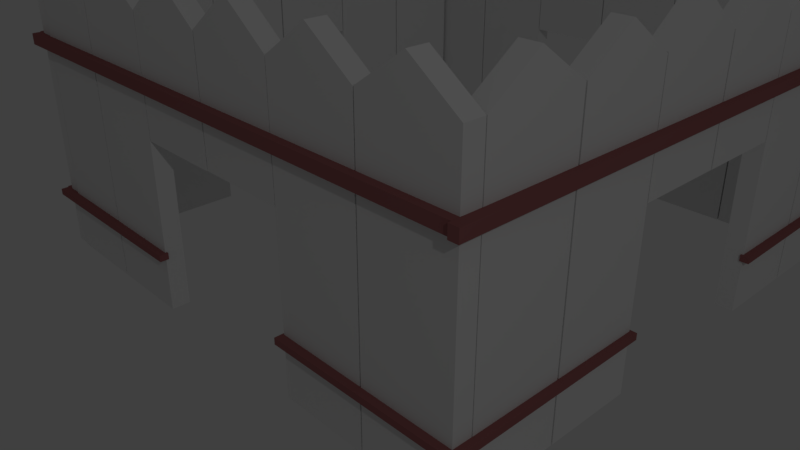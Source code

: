 # Source: blend.blend  (saved by Blender 2.79.0; exported with 4.5.12 LTS)
import bpy
from mathutils import Matrix  # noqa: F401  (used for matrix-valued properties, if any)

bpy.ops.wm.read_factory_settings(use_empty=True)
scene = bpy.context.scene
scene.name = 'Scene'

# ---- collections
col_collection_1 = bpy.data.collections.new('Collection 1'); scene.collection.children.link(col_collection_1)

# ---- materials (node trees are filled in below, after node groups)
mat_material = bpy.data.materials.new('Material')
mat_material.alpha_threshold = 0.0
mat_material.use_transparent_shadow = False
mat_material.roughness = 0.5
mat_material.line_color = (0.0, 0.0, 0.0, 1.0)
mat_material_001 = bpy.data.materials.new('Material.001')
mat_material_001.alpha_threshold = 0.0
mat_material_001.use_transparent_shadow = False
mat_material_001.diffuse_color = (0.3424, 0.1261, 0.1261, 1.0)
mat_material_001.roughness = 0.5

# ---- material node trees

# ---- world
world_world = bpy.data.worlds.new('World'); scene.world = world_world
world_world.color = (0.05088, 0.05088, 0.05088)
world_world.use_sun_shadow = False
world_world.sun_shadow_jitter_overblur = 0.0
world_world.cycles.sampling_method = 'MANUAL'

# ---- cameras
cam_camera = bpy.data.cameras.new('Camera')
cam_camera.clip_end = 100.0
cam_camera.lens = 35.0
cam_camera.sensor_width = 32.0
cam_camera.sensor_height = 18.0
cam_camera.ortho_scale = 7.314
cam_camera.dof.focus_distance = 0.0
cam_camera.dof.aperture_fstop = 128.0

# ---- lights
light_lamp = bpy.data.lights.new('Lamp', 'POINT')
light_lamp.transmission_factor = 0.0
light_lamp.cutoff_distance = 30.0
light_lamp.energy = 100.0
light_lamp.shadow_buffer_clip_start = 1.001
light_lamp.shadow_soft_size = 0.1
light_lamp.shadow_maximum_resolution = 0.006
light_lamp.use_absolute_resolution = True

# ---- meshes
me_cube_037 = bpy.data.meshes.new('Cube.037')
me_cube_037.from_pydata([(-0.9118, 1.0, -1.0), (-0.9118, 0.5693, -1.0), (-1.0, 0.5693, -1.0), (-1.0, 1.0, -1.0), (-0.9118, 0.7846, 1.272), (-1.0, 0.7846, 1.272), (-0.9118, 1.0, 1.044), (-0.9118, 0.5693, 1.044), (-1.0, 0.5693, 1.044), (-1.0, 1.0, 1.044)], [], [(0, 1, 2, 3), (6, 4, 7), (7, 4, 5, 8), (8, 5, 9), (6, 0, 3, 9), (4, 6, 9, 5), (2, 8, 9, 3), (1, 7, 8, 2), (0, 6, 7, 1)])
me_cube_037.materials.append(mat_material)
me_cube_037.use_remesh_preserve_volume = False
me_cube_037.use_remesh_preserve_attributes = False
me_cube_037.use_mirror_vertex_groups = False
me_cube_037.update()
me_cube_036 = bpy.data.meshes.new('Cube.036')
me_cube_036.from_pydata([(-0.9118, 1.0, -1.0), (-0.9118, 0.5693, -1.0), (-1.0, 0.5693, -1.0), (-1.0, 1.0, -1.0), (-0.9118, 0.7846, 1.272), (-1.0, 0.7846, 1.272), (-0.9118, 1.0, 1.044), (-0.9118, 0.5693, 1.044), (-1.0, 0.5693, 1.044), (-1.0, 1.0, 1.044)], [], [(0, 1, 2, 3), (6, 4, 7), (7, 4, 5, 8), (8, 5, 9), (6, 0, 3, 9), (4, 6, 9, 5), (2, 8, 9, 3), (1, 7, 8, 2), (0, 6, 7, 1)])
me_cube_036.materials.append(mat_material)
me_cube_036.use_remesh_preserve_volume = False
me_cube_036.use_remesh_preserve_attributes = False
me_cube_036.use_mirror_vertex_groups = False
me_cube_036.update()
me_cube_035 = bpy.data.meshes.new('Cube.035')
me_cube_035.from_pydata([(-0.9118, 1.0, -1.0), (-0.9118, 0.5693, -1.0), (-1.0, 0.5693, -1.0), (-1.0, 1.0, -1.0), (-0.9118, 0.7846, 1.272), (-1.0, 0.7846, 1.272), (-0.9118, 1.0, 1.044), (-0.9118, 0.5693, 1.044), (-1.0, 0.5693, 1.044), (-1.0, 1.0, 1.044)], [], [(0, 1, 2, 3), (6, 4, 7), (7, 4, 5, 8), (8, 5, 9), (6, 0, 3, 9), (4, 6, 9, 5), (2, 8, 9, 3), (1, 7, 8, 2), (0, 6, 7, 1)])
me_cube_035.materials.append(mat_material)
me_cube_035.use_remesh_preserve_volume = False
me_cube_035.use_remesh_preserve_attributes = False
me_cube_035.use_mirror_vertex_groups = False
me_cube_035.update()
me_cube_034 = bpy.data.meshes.new('Cube.034')
me_cube_034.from_pydata([(-0.9118, 1.0, -1.0), (-0.9118, 0.5693, -1.0), (-1.0, 0.5693, -1.0), (-1.0, 1.0, -1.0), (-0.9118, 0.7846, 1.272), (-1.0, 0.7846, 1.272), (-0.9118, 1.0, 1.044), (-0.9118, 0.5693, 1.044), (-1.0, 0.5693, 1.044), (-1.0, 1.0, 1.044)], [], [(0, 1, 2, 3), (6, 4, 7), (7, 4, 5, 8), (8, 5, 9), (6, 0, 3, 9), (4, 6, 9, 5), (2, 8, 9, 3), (1, 7, 8, 2), (0, 6, 7, 1)])
me_cube_034.materials.append(mat_material)
me_cube_034.use_remesh_preserve_volume = False
me_cube_034.use_remesh_preserve_attributes = False
me_cube_034.use_mirror_vertex_groups = False
me_cube_034.update()
me_cube_033 = bpy.data.meshes.new('Cube.033')
me_cube_033.from_pydata([(-0.9118, 1.0, 0.2858), (-0.9118, 0.5693, 0.2858), (-1.0, 0.5693, 0.2858), (-1.0, 1.0, 0.2858), (-0.9118, 0.7846, 1.272), (-1.0, 0.7846, 1.272), (-0.9118, 1.0, 1.044), (-0.9118, 0.5693, 1.044), (-1.0, 0.5693, 1.044), (-1.0, 1.0, 1.044)], [], [(0, 1, 2, 3), (6, 4, 7), (7, 4, 5, 8), (8, 5, 9), (6, 0, 3, 9), (4, 6, 9, 5), (2, 8, 9, 3), (1, 7, 8, 2), (0, 6, 7, 1)])
me_cube_033.materials.append(mat_material)
me_cube_033.use_remesh_preserve_volume = False
me_cube_033.use_remesh_preserve_attributes = False
me_cube_033.use_mirror_vertex_groups = False
me_cube_033.update()
me_cube_032 = bpy.data.meshes.new('Cube.032')
me_cube_032.from_pydata([(-0.9118, 1.0, 0.2849), (-0.9118, 0.5693, 0.2849), (-1.0, 0.5693, 0.2849), (-1.0, 1.0, 0.2849), (-0.9118, 0.7846, 1.272), (-1.0, 0.7846, 1.272), (-0.9118, 1.0, 1.044), (-0.9118, 0.5693, 1.044), (-1.0, 0.5693, 1.044), (-1.0, 1.0, 1.044)], [], [(0, 1, 2, 3), (6, 4, 7), (7, 4, 5, 8), (8, 5, 9), (6, 0, 3, 9), (4, 6, 9, 5), (2, 8, 9, 3), (1, 7, 8, 2), (0, 6, 7, 1)])
me_cube_032.materials.append(mat_material)
me_cube_032.use_remesh_preserve_volume = False
me_cube_032.use_remesh_preserve_attributes = False
me_cube_032.use_mirror_vertex_groups = False
me_cube_032.update()
me_cube_031 = bpy.data.meshes.new('Cube.031')
me_cube_031.from_pydata([(-1.711, 0.9595, -1.0), (-1.711, 0.9595, -0.9481), (-1.711, 1.002, -1.0), (-1.711, 1.002, -0.9481), (1.0, 0.9574, -1.0), (1.0, 0.9574, -0.9481), (1.0, 1.0, -1.0), (1.0, 1.0, -0.9481)], [], [(0, 1, 3, 2), (2, 3, 7, 6), (6, 7, 5, 4), (4, 5, 1, 0), (2, 6, 4, 0), (7, 3, 1, 5)])
me_cube_031.materials.append(mat_material_001)
me_cube_031.use_remesh_preserve_volume = False
me_cube_031.use_remesh_preserve_attributes = False
me_cube_031.use_mirror_vertex_groups = False
me_cube_031.update()
me_cube_030 = bpy.data.meshes.new('Cube.030')
me_cube_030.from_pydata([(0.01709, 0.9543, -1.0), (0.01709, 0.9543, -0.9481), (0.01709, 0.997, -1.0), (0.01709, 0.997, -0.9481), (1.0, 0.9574, -1.0), (1.0, 0.9574, -0.9481), (1.0, 1.0, -1.0), (1.0, 1.0, -0.9481)], [], [(0, 1, 3, 2), (2, 3, 7, 6), (6, 7, 5, 4), (4, 5, 1, 0), (2, 6, 4, 0), (7, 3, 1, 5)])
me_cube_030.materials.append(mat_material_001)
me_cube_030.use_remesh_preserve_volume = False
me_cube_030.use_remesh_preserve_attributes = False
me_cube_030.use_mirror_vertex_groups = False
me_cube_030.update()
me_cube_029 = bpy.data.meshes.new('Cube.029')
me_cube_029.from_pydata([(0.1176, 0.954, -1.0), (0.1176, 0.954, -0.9481), (0.1176, 0.9966, -1.0), (0.1176, 0.9966, -0.9481), (1.0, 0.9574, -1.0), (1.0, 0.9574, -0.9481), (1.0, 1.0, -1.0), (1.0, 1.0, -0.9481)], [], [(0, 1, 3, 2), (2, 3, 7, 6), (6, 7, 5, 4), (4, 5, 1, 0), (2, 6, 4, 0), (7, 3, 1, 5)])
me_cube_029.materials.append(mat_material_001)
me_cube_029.use_remesh_preserve_volume = False
me_cube_029.use_remesh_preserve_attributes = False
me_cube_029.use_mirror_vertex_groups = False
me_cube_029.update()
me_cube_028 = bpy.data.meshes.new('Cube.028')
me_cube_028.from_pydata([(0.1176, 0.954, -1.0), (0.1176, 0.954, -0.9481), (0.1176, 0.9966, -1.0), (0.1176, 0.9966, -0.9481), (1.0, 0.9574, -1.0), (1.0, 0.9574, -0.9481), (1.0, 1.0, -1.0), (1.0, 1.0, -0.9481)], [], [(0, 1, 3, 2), (2, 3, 7, 6), (6, 7, 5, 4), (4, 5, 1, 0), (2, 6, 4, 0), (7, 3, 1, 5)])
me_cube_028.materials.append(mat_material_001)
me_cube_028.use_remesh_preserve_volume = False
me_cube_028.use_remesh_preserve_attributes = False
me_cube_028.use_mirror_vertex_groups = False
me_cube_028.update()
me_cube_027 = bpy.data.meshes.new('Cube.027')
me_cube_027.from_pydata([(0.1176, 0.954, -1.0), (0.1176, 0.954, -0.9481), (0.1176, 0.9966, -1.0), (0.1176, 0.9966, -0.9481), (1.103, 0.9578, -1.0), (1.103, 0.9578, -0.9481), (1.103, 1.0, -1.0), (1.103, 1.0, -0.9481)], [], [(0, 1, 3, 2), (2, 3, 7, 6), (6, 7, 5, 4), (4, 5, 1, 0), (2, 6, 4, 0), (7, 3, 1, 5)])
me_cube_027.materials.append(mat_material_001)
me_cube_027.use_remesh_preserve_volume = False
me_cube_027.use_remesh_preserve_attributes = False
me_cube_027.use_mirror_vertex_groups = False
me_cube_027.update()
me_cube_026 = bpy.data.meshes.new('Cube.026')
me_cube_026.from_pydata([(-1.619, 0.9592, -1.0), (-1.619, 0.9592, -0.9481), (-1.619, 1.002, -1.0), (-1.619, 1.002, -0.9481), (1.103, 0.9578, -1.0), (1.103, 0.9578, -0.9481), (1.103, 1.0, -1.0), (1.103, 1.0, -0.9481)], [], [(0, 1, 3, 2), (2, 3, 7, 6), (6, 7, 5, 4), (4, 5, 1, 0), (2, 6, 4, 0), (7, 3, 1, 5)])
me_cube_026.materials.append(mat_material_001)
me_cube_026.use_remesh_preserve_volume = False
me_cube_026.use_remesh_preserve_attributes = False
me_cube_026.use_mirror_vertex_groups = False
me_cube_026.update()
me_cube_025 = bpy.data.meshes.new('Cube.025')
me_cube_025.from_pydata([(-0.9118, 1.0, 0.2795), (-0.9118, 0.5693, 0.2795), (-1.0, 0.5693, 0.2795), (-1.0, 1.0, 0.2795), (-0.9118, 0.7846, 1.272), (-1.0, 0.7846, 1.272), (-0.9118, 1.0, 1.044), (-0.9118, 0.5693, 1.044), (-1.0, 0.5693, 1.044), (-1.0, 1.0, 1.044)], [], [(0, 1, 2, 3), (6, 4, 7), (7, 4, 5, 8), (8, 5, 9), (6, 0, 3, 9), (4, 6, 9, 5), (2, 8, 9, 3), (1, 7, 8, 2), (0, 6, 7, 1)])
me_cube_025.materials.append(mat_material)
me_cube_025.use_remesh_preserve_volume = False
me_cube_025.use_remesh_preserve_attributes = False
me_cube_025.use_mirror_vertex_groups = False
me_cube_025.update()
me_cube_024 = bpy.data.meshes.new('Cube.024')
me_cube_024.from_pydata([(-0.9118, 1.0, 0.2802), (-0.9118, 0.5693, 0.2802), (-1.0, 0.5693, 0.2802), (-1.0, 1.0, 0.2802), (-0.9118, 0.7846, 1.272), (-1.0, 0.7846, 1.272), (-0.9118, 1.0, 1.044), (-0.9118, 0.5693, 1.044), (-1.0, 0.5693, 1.044), (-1.0, 1.0, 1.044)], [], [(0, 1, 2, 3), (6, 4, 7), (7, 4, 5, 8), (8, 5, 9), (6, 0, 3, 9), (4, 6, 9, 5), (2, 8, 9, 3), (1, 7, 8, 2), (0, 6, 7, 1)])
me_cube_024.materials.append(mat_material)
me_cube_024.use_remesh_preserve_volume = False
me_cube_024.use_remesh_preserve_attributes = False
me_cube_024.use_mirror_vertex_groups = False
me_cube_024.update()
me_cube_023 = bpy.data.meshes.new('Cube.023')
me_cube_023.from_pydata([(-0.9118, 1.0, -1.0), (-0.9118, 0.5693, -1.0), (-1.0, 0.5693, -1.0), (-1.0, 1.0, -1.0), (-0.9118, 0.7846, 1.272), (-1.0, 0.7846, 1.272), (-0.9118, 1.0, 1.044), (-0.9118, 0.5693, 1.044), (-1.0, 0.5693, 1.044), (-1.0, 1.0, 1.044)], [], [(0, 1, 2, 3), (6, 4, 7), (7, 4, 5, 8), (8, 5, 9), (6, 0, 3, 9), (4, 6, 9, 5), (2, 8, 9, 3), (1, 7, 8, 2), (0, 6, 7, 1)])
me_cube_023.materials.append(mat_material)
me_cube_023.use_remesh_preserve_volume = False
me_cube_023.use_remesh_preserve_attributes = False
me_cube_023.use_mirror_vertex_groups = False
me_cube_023.update()
me_cube_022 = bpy.data.meshes.new('Cube.022')
me_cube_022.from_pydata([(-0.9118, 1.0, -1.0), (-0.9118, 0.5693, -1.0), (-1.0, 0.5693, -1.0), (-1.0, 1.0, -1.0), (-0.9118, 0.7846, 1.272), (-1.0, 0.7846, 1.272), (-0.9118, 1.0, 1.044), (-0.9118, 0.5693, 1.044), (-1.0, 0.5693, 1.044), (-1.0, 1.0, 1.044)], [], [(0, 1, 2, 3), (6, 4, 7), (7, 4, 5, 8), (8, 5, 9), (6, 0, 3, 9), (4, 6, 9, 5), (2, 8, 9, 3), (1, 7, 8, 2), (0, 6, 7, 1)])
me_cube_022.materials.append(mat_material)
me_cube_022.use_remesh_preserve_volume = False
me_cube_022.use_remesh_preserve_attributes = False
me_cube_022.use_mirror_vertex_groups = False
me_cube_022.update()
me_cube_021 = bpy.data.meshes.new('Cube.021')
me_cube_021.from_pydata([(-0.9118, 1.0, -1.0), (-0.9118, 0.5693, -1.0), (-1.0, 0.5693, -1.0), (-1.0, 1.0, -1.0), (-0.9118, 0.7846, 1.272), (-1.0, 0.7846, 1.272), (-0.9118, 1.0, 1.044), (-0.9118, 0.5693, 1.044), (-1.0, 0.5693, 1.044), (-1.0, 1.0, 1.044)], [], [(0, 1, 2, 3), (6, 4, 7), (7, 4, 5, 8), (8, 5, 9), (6, 0, 3, 9), (4, 6, 9, 5), (2, 8, 9, 3), (1, 7, 8, 2), (0, 6, 7, 1)])
me_cube_021.materials.append(mat_material)
me_cube_021.use_remesh_preserve_volume = False
me_cube_021.use_remesh_preserve_attributes = False
me_cube_021.use_mirror_vertex_groups = False
me_cube_021.update()
me_cube_020 = bpy.data.meshes.new('Cube.020')
me_cube_020.from_pydata([(-0.9118, 1.0, -1.0), (-0.9118, 0.5693, -1.0), (-1.0, 0.5693, -1.0), (-1.0, 1.0, -1.0), (-0.9118, 0.7846, 1.272), (-1.0, 0.7846, 1.272), (-0.9118, 1.0, 1.044), (-0.9118, 0.5693, 1.044), (-1.0, 0.5693, 1.044), (-1.0, 1.0, 1.044)], [], [(0, 1, 2, 3), (6, 4, 7), (7, 4, 5, 8), (8, 5, 9), (6, 0, 3, 9), (4, 6, 9, 5), (2, 8, 9, 3), (1, 7, 8, 2), (0, 6, 7, 1)])
me_cube_020.materials.append(mat_material)
me_cube_020.use_remesh_preserve_volume = False
me_cube_020.use_remesh_preserve_attributes = False
me_cube_020.use_mirror_vertex_groups = False
me_cube_020.update()
me_cube_019 = bpy.data.meshes.new('Cube.019')
me_cube_019.from_pydata([(-0.9118, 1.0, -1.0), (-0.9118, 0.5478, -1.0), (-1.0, 0.5478, -1.0), (-1.0, 1.0, -1.0), (-0.9118, 0.7631, 1.272), (-1.0, 0.7631, 1.272), (-0.9118, 1.0, 1.044), (-0.9118, 0.5478, 1.044), (-1.0, 0.5478, 1.044), (-1.0, 1.0, 1.044)], [], [(0, 1, 2, 3), (6, 4, 7), (7, 4, 5, 8), (8, 5, 9), (6, 0, 3, 9), (4, 6, 9, 5), (2, 8, 9, 3), (1, 7, 8, 2), (0, 6, 7, 1)])
me_cube_019.materials.append(mat_material)
me_cube_019.use_remesh_preserve_volume = False
me_cube_019.use_remesh_preserve_attributes = False
me_cube_019.use_mirror_vertex_groups = False
me_cube_019.update()
me_cube_018 = bpy.data.meshes.new('Cube.018')
me_cube_018.from_pydata([(-0.9118, 1.0, -1.0), (-0.9118, 0.5693, -1.0), (-1.0, 0.5693, -1.0), (-1.0, 1.0, -1.0), (-0.9118, 0.7846, 1.272), (-1.0, 0.7846, 1.272), (-0.9118, 1.0, 1.044), (-0.9118, 0.5693, 1.044), (-1.0, 0.5693, 1.044), (-1.0, 1.0, 1.044)], [], [(0, 1, 2, 3), (6, 4, 7), (7, 4, 5, 8), (8, 5, 9), (6, 0, 3, 9), (4, 6, 9, 5), (2, 8, 9, 3), (1, 7, 8, 2), (0, 6, 7, 1)])
me_cube_018.materials.append(mat_material)
me_cube_018.use_remesh_preserve_volume = False
me_cube_018.use_remesh_preserve_attributes = False
me_cube_018.use_mirror_vertex_groups = False
me_cube_018.update()
me_cube_017 = bpy.data.meshes.new('Cube.017')
me_cube_017.from_pydata([(-0.9118, 1.0, -1.0), (-0.9118, 0.5693, -1.0), (-1.0, 0.5693, -1.0), (-1.0, 1.0, -1.0), (-0.9118, 0.7846, 1.272), (-1.0, 0.7846, 1.272), (-0.9118, 1.0, 1.044), (-0.9118, 0.5693, 1.044), (-1.0, 0.5693, 1.044), (-1.0, 1.0, 1.044)], [], [(0, 1, 2, 3), (6, 4, 7), (7, 4, 5, 8), (8, 5, 9), (6, 0, 3, 9), (4, 6, 9, 5), (2, 8, 9, 3), (1, 7, 8, 2), (0, 6, 7, 1)])
me_cube_017.materials.append(mat_material)
me_cube_017.use_remesh_preserve_volume = False
me_cube_017.use_remesh_preserve_attributes = False
me_cube_017.use_mirror_vertex_groups = False
me_cube_017.update()
me_cube_016 = bpy.data.meshes.new('Cube.016')
me_cube_016.from_pydata([(-0.9118, 1.0, -1.001), (-0.9118, 0.5693, -1.001), (-1.0, 0.5693, -1.001), (-1.0, 1.0, -1.001), (-0.9118, 0.7846, 1.272), (-1.0, 0.7846, 1.272), (-0.9118, 1.0, 1.044), (-0.9118, 0.5693, 1.044), (-1.0, 0.5693, 1.044), (-1.0, 1.0, 1.044)], [], [(0, 1, 2, 3), (6, 4, 7), (7, 4, 5, 8), (8, 5, 9), (6, 0, 3, 9), (4, 6, 9, 5), (2, 8, 9, 3), (1, 7, 8, 2), (0, 6, 7, 1)])
me_cube_016.materials.append(mat_material)
me_cube_016.use_remesh_preserve_volume = False
me_cube_016.use_remesh_preserve_attributes = False
me_cube_016.use_mirror_vertex_groups = False
me_cube_016.update()
me_cube_015 = bpy.data.meshes.new('Cube.015')
me_cube_015.from_pydata([(-0.9118, 1.0, 0.02284), (-0.9118, 0.5693, 0.02284), (-1.0, 0.5693, 0.02284), (-1.0, 1.0, 0.02284), (-0.9118, 0.7846, 0.9973), (-1.0, 0.7846, 0.9973), (-0.9118, 1.0, 0.7697), (-0.9118, 0.5693, 0.7697), (-1.0, 0.5693, 0.7697), (-1.0, 1.0, 0.7697)], [], [(0, 1, 2, 3), (6, 4, 7), (7, 4, 5, 8), (8, 5, 9), (6, 0, 3, 9), (4, 6, 9, 5), (2, 8, 9, 3), (1, 7, 8, 2), (0, 6, 7, 1)])
me_cube_015.materials.append(mat_material)
me_cube_015.use_remesh_preserve_volume = False
me_cube_015.use_remesh_preserve_attributes = False
me_cube_015.use_mirror_vertex_groups = False
me_cube_015.update()
me_cube_014 = bpy.data.meshes.new('Cube.014')
me_cube_014.from_pydata([(-0.9118, 1.0, 0.2971), (-0.9118, 0.5693, 0.2971), (-1.0, 0.5693, 0.2971), (-1.0, 1.0, 0.2971), (-0.9118, 0.7846, 1.272), (-1.0, 0.7846, 1.272), (-0.9118, 1.0, 1.044), (-0.9118, 0.5693, 1.044), (-1.0, 0.5693, 1.044), (-1.0, 1.0, 1.044)], [], [(0, 1, 2, 3), (6, 4, 7), (7, 4, 5, 8), (8, 5, 9), (6, 0, 3, 9), (4, 6, 9, 5), (2, 8, 9, 3), (1, 7, 8, 2), (0, 6, 7, 1)])
me_cube_014.materials.append(mat_material)
me_cube_014.use_remesh_preserve_volume = False
me_cube_014.use_remesh_preserve_attributes = False
me_cube_014.use_mirror_vertex_groups = False
me_cube_014.update()
me_cube_013 = bpy.data.meshes.new('Cube.013')
me_cube_013.from_pydata([(-1.65, 0.9593, -1.0), (-1.65, 0.9593, -0.9481), (-1.65, 1.002, -1.0), (-1.65, 1.002, -0.9481), (1.137, 0.9569, -1.0), (1.137, 0.9569, -0.9481), (1.137, 0.9995, -1.0), (1.137, 0.9995, -0.9481)], [], [(0, 1, 3, 2), (2, 3, 7, 6), (6, 7, 5, 4), (4, 5, 1, 0), (2, 6, 4, 0), (7, 3, 1, 5)])
me_cube_013.materials.append(mat_material_001)
me_cube_013.use_remesh_preserve_volume = False
me_cube_013.use_remesh_preserve_attributes = False
me_cube_013.use_mirror_vertex_groups = False
me_cube_013.update()
me_cube_012 = bpy.data.meshes.new('Cube.012')
me_cube_012.from_pydata([(0.1176, 0.954, -1.0), (0.1176, 0.954, -0.9481), (0.1176, 0.9966, -1.0), (0.1176, 0.9966, -0.9481), (1.098, 0.957, -1.0), (1.098, 0.957, -0.9481), (1.098, 0.9997, -1.0), (1.098, 0.9997, -0.9481)], [], [(0, 1, 3, 2), (2, 3, 7, 6), (6, 7, 5, 4), (4, 5, 1, 0), (2, 6, 4, 0), (7, 3, 1, 5)])
me_cube_012.materials.append(mat_material_001)
me_cube_012.use_remesh_preserve_volume = False
me_cube_012.use_remesh_preserve_attributes = False
me_cube_012.use_mirror_vertex_groups = False
me_cube_012.update()
me_cube_011 = bpy.data.meshes.new('Cube.011')
me_cube_011.from_pydata([(0.1025, 0.954, -1.0), (0.1025, 0.954, -0.9481), (0.1025, 0.9967, -1.0), (0.1025, 0.9967, -0.9481), (1.0, 0.9574, -1.0), (1.0, 0.9574, -0.9481), (1.0, 1.0, -1.0), (1.0, 1.0, -0.9481)], [], [(0, 1, 3, 2), (2, 3, 7, 6), (6, 7, 5, 4), (4, 5, 1, 0), (2, 6, 4, 0), (7, 3, 1, 5)])
me_cube_011.materials.append(mat_material_001)
me_cube_011.use_remesh_preserve_volume = False
me_cube_011.use_remesh_preserve_attributes = False
me_cube_011.use_mirror_vertex_groups = False
me_cube_011.update()
me_cube_010 = bpy.data.meshes.new('Cube.010')
me_cube_010.from_pydata([(0.1176, 0.954, -1.0), (0.1176, 0.954, -0.9481), (0.1176, 0.9966, -1.0), (0.1176, 0.9966, -0.9481), (1.0, 0.9574, -1.0), (1.0, 0.9574, -0.9481), (1.0, 1.0, -1.0), (1.0, 1.0, -0.9481)], [], [(0, 1, 3, 2), (2, 3, 7, 6), (6, 7, 5, 4), (4, 5, 1, 0), (2, 6, 4, 0), (7, 3, 1, 5)])
me_cube_010.materials.append(mat_material_001)
me_cube_010.use_remesh_preserve_volume = False
me_cube_010.use_remesh_preserve_attributes = False
me_cube_010.use_mirror_vertex_groups = False
me_cube_010.update()
me_cube_009 = bpy.data.meshes.new('Cube.009')
me_cube_009.from_pydata([(0.1176, 0.954, -1.0), (0.1176, 0.954, -0.9481), (0.1176, 0.9966, -1.0), (0.1176, 0.9966, -0.9481), (1.123, 0.957, -1.0), (1.123, 0.957, -0.9481), (1.123, 0.9996, -1.0), (1.123, 0.9996, -0.9481)], [], [(0, 1, 3, 2), (2, 3, 7, 6), (6, 7, 5, 4), (4, 5, 1, 0), (2, 6, 4, 0), (7, 3, 1, 5)])
me_cube_009.materials.append(mat_material_001)
me_cube_009.use_remesh_preserve_volume = False
me_cube_009.use_remesh_preserve_attributes = False
me_cube_009.use_mirror_vertex_groups = False
me_cube_009.update()
me_cube_007 = bpy.data.meshes.new('Cube.007')
me_cube_007.from_pydata([(-1.619, 0.9592, -1.0), (-1.619, 0.9592, -0.9481), (-1.619, 1.002, -1.0), (-1.619, 1.002, -0.9481), (1.12, 0.957, -1.0), (1.12, 0.957, -0.9481), (1.12, 0.9996, -1.0), (1.12, 0.9996, -0.9481)], [], [(0, 1, 3, 2), (2, 3, 7, 6), (6, 7, 5, 4), (4, 5, 1, 0), (2, 6, 4, 0), (7, 3, 1, 5)])
me_cube_007.materials.append(mat_material_001)
me_cube_007.use_remesh_preserve_volume = False
me_cube_007.use_remesh_preserve_attributes = False
me_cube_007.use_mirror_vertex_groups = False
me_cube_007.update()
me_cube_006 = bpy.data.meshes.new('Cube.006')
me_cube_006.from_pydata([(-0.9118, 1.0, 0.02392), (-0.9118, 0.5693, 0.02392), (-1.0, 0.5693, 0.02392), (-1.0, 1.0, 0.02392), (-0.9118, 0.7846, 1.017), (-1.0, 0.7846, 1.017), (-0.9118, 1.0, 0.7895), (-0.9118, 0.5693, 0.7895), (-1.0, 0.5693, 0.7895), (-1.0, 1.0, 0.7895)], [], [(0, 1, 2, 3), (6, 4, 7), (7, 4, 5, 8), (8, 5, 9), (6, 0, 3, 9), (4, 6, 9, 5), (2, 8, 9, 3), (1, 7, 8, 2), (0, 6, 7, 1)])
me_cube_006.materials.append(mat_material)
me_cube_006.use_remesh_preserve_volume = False
me_cube_006.use_remesh_preserve_attributes = False
me_cube_006.use_mirror_vertex_groups = False
me_cube_006.update()
me_cube_005 = bpy.data.meshes.new('Cube.005')
me_cube_005.from_pydata([(-0.9118, 1.0, 0.2819), (-0.9118, 0.5693, 0.2819), (-1.0, 0.5693, 0.2819), (-1.0, 1.0, 0.2819), (-0.9118, 0.7846, 1.272), (-1.0, 0.7846, 1.272), (-0.9118, 1.0, 1.044), (-0.9118, 0.5693, 1.044), (-1.0, 0.5693, 1.044), (-1.0, 1.0, 1.044)], [], [(0, 1, 2, 3), (6, 4, 7), (7, 4, 5, 8), (8, 5, 9), (6, 0, 3, 9), (4, 6, 9, 5), (2, 8, 9, 3), (1, 7, 8, 2), (0, 6, 7, 1)])
me_cube_005.materials.append(mat_material)
me_cube_005.use_remesh_preserve_volume = False
me_cube_005.use_remesh_preserve_attributes = False
me_cube_005.use_mirror_vertex_groups = False
me_cube_005.update()
me_cube_003 = bpy.data.meshes.new('Cube.003')
me_cube_003.from_pydata([(-0.9118, 1.0, -1.0), (-0.9118, 0.5693, -1.0), (-1.0, 0.5693, -1.0), (-1.0, 1.0, -1.0), (-0.9118, 0.7846, 1.272), (-1.0, 0.7846, 1.272), (-0.9118, 1.0, 1.044), (-0.9118, 0.5693, 1.044), (-1.0, 0.5693, 1.044), (-1.0, 1.0, 1.044)], [], [(0, 1, 2, 3), (6, 4, 7), (7, 4, 5, 8), (8, 5, 9), (6, 0, 3, 9), (4, 6, 9, 5), (2, 8, 9, 3), (1, 7, 8, 2), (0, 6, 7, 1)])
me_cube_003.materials.append(mat_material)
me_cube_003.use_remesh_preserve_volume = False
me_cube_003.use_remesh_preserve_attributes = False
me_cube_003.use_mirror_vertex_groups = False
me_cube_003.update()
me_cube_002 = bpy.data.meshes.new('Cube.002')
me_cube_002.from_pydata([(-0.9118, 1.0, -1.0), (-0.9118, 0.5693, -1.0), (-1.0, 0.5693, -1.0), (-1.0, 1.0, -1.0), (-0.9118, 0.7846, 1.272), (-1.0, 0.7846, 1.272), (-0.9118, 1.0, 1.044), (-0.9118, 0.5693, 1.044), (-1.0, 0.5693, 1.044), (-1.0, 1.0, 1.044)], [], [(0, 1, 2, 3), (6, 4, 7), (7, 4, 5, 8), (8, 5, 9), (6, 0, 3, 9), (4, 6, 9, 5), (2, 8, 9, 3), (1, 7, 8, 2), (0, 6, 7, 1)])
me_cube_002.materials.append(mat_material)
me_cube_002.use_remesh_preserve_volume = False
me_cube_002.use_remesh_preserve_attributes = False
me_cube_002.use_mirror_vertex_groups = False
me_cube_002.update()
me_cube_001 = bpy.data.meshes.new('Cube.001')
me_cube_001.from_pydata([(-0.9118, 1.0, -1.0), (-0.9118, 0.5693, -1.0), (-1.0, 0.5693, -1.0), (-1.0, 1.0, -1.0), (-0.9118, 0.7846, 1.272), (-1.0, 0.7846, 1.272), (-0.9118, 1.0, 1.044), (-0.9118, 0.5693, 1.044), (-1.0, 0.5693, 1.044), (-1.0, 1.0, 1.044)], [], [(0, 1, 2, 3), (6, 4, 7), (7, 4, 5, 8), (8, 5, 9), (6, 0, 3, 9), (4, 6, 9, 5), (2, 8, 9, 3), (1, 7, 8, 2), (0, 6, 7, 1)])
me_cube_001.materials.append(mat_material)
me_cube_001.use_remesh_preserve_volume = False
me_cube_001.use_remesh_preserve_attributes = False
me_cube_001.use_mirror_vertex_groups = False
me_cube_001.update()
me_cube = bpy.data.meshes.new('Cube')
me_cube.from_pydata([(-0.9118, 1.0, -1.0), (-0.9118, 0.5693, -1.0), (-1.0, 0.5693, -1.0), (-1.0, 1.0, -1.0), (-0.9118, 0.7846, 1.272), (-1.0, 0.7846, 1.272), (-0.9118, 1.0, 1.044), (-0.9118, 0.5693, 1.044), (-1.0, 0.5693, 1.044), (-1.0, 1.0, 1.044)], [], [(0, 1, 2, 3), (6, 4, 7), (7, 4, 5, 8), (8, 5, 9), (6, 0, 3, 9), (4, 6, 9, 5), (2, 8, 9, 3), (1, 7, 8, 2), (0, 6, 7, 1)])
me_cube.materials.append(mat_material)
me_cube.use_remesh_preserve_volume = False
me_cube.use_remesh_preserve_attributes = False
me_cube.use_mirror_vertex_groups = False
me_cube.update()

# ---- objects
ob_cube_035 = bpy.data.objects.new('Cube.035', me_cube_037)
ob_cube_034 = bpy.data.objects.new('Cube.034', me_cube_036)
ob_cube_033 = bpy.data.objects.new('Cube.033', me_cube_035)
ob_cube_032 = bpy.data.objects.new('Cube.032', me_cube_034)
ob_cube_031 = bpy.data.objects.new('Cube.031', me_cube_033)
ob_cube_030 = bpy.data.objects.new('Cube.030', me_cube_032)
ob_cube_029 = bpy.data.objects.new('Cube.029', me_cube_031)
ob_cube_028 = bpy.data.objects.new('Cube.028', me_cube_030)
ob_cube_004 = bpy.data.objects.new('Cube.004', me_cube_029)
ob_cube_027 = bpy.data.objects.new('Cube.027', me_cube_028)
ob_cube_026 = bpy.data.objects.new('Cube.026', me_cube_027)
ob_cube_025 = bpy.data.objects.new('Cube.025', me_cube_026)
ob_cube_024 = bpy.data.objects.new('Cube.024', me_cube_025)
ob_cube_023 = bpy.data.objects.new('Cube.023', me_cube_024)
ob_cube_022 = bpy.data.objects.new('Cube.022', me_cube_023)
ob_cube_021 = bpy.data.objects.new('Cube.021', me_cube_022)
ob_cube_020 = bpy.data.objects.new('Cube.020', me_cube_021)
ob_cube_019 = bpy.data.objects.new('Cube.019', me_cube_020)
ob_cube_018 = bpy.data.objects.new('Cube.018', me_cube_019)
ob_cube_017 = bpy.data.objects.new('Cube.017', me_cube_018)
ob_cube_016 = bpy.data.objects.new('Cube.016', me_cube_017)
ob_cube_015 = bpy.data.objects.new('Cube.015', me_cube_016)
ob_cube_014 = bpy.data.objects.new('Cube.014', me_cube_015)
ob_cube_013 = bpy.data.objects.new('Cube.013', me_cube_014)
ob_cube_012 = bpy.data.objects.new('Cube.012', me_cube_013)
ob_cube_011 = bpy.data.objects.new('Cube.011', me_cube_012)
ob_cube_010 = bpy.data.objects.new('Cube.010', me_cube_011)
ob_cube_009 = bpy.data.objects.new('Cube.009', me_cube_010)
ob_cube_008 = bpy.data.objects.new('Cube.008', me_cube_009)
ob_cube_007 = bpy.data.objects.new('Cube.007', me_cube_007)
ob_cube_006 = bpy.data.objects.new('Cube.006', me_cube_006)
ob_cube_005 = bpy.data.objects.new('Cube.005', me_cube_005)
ob_cube_003 = bpy.data.objects.new('Cube.003', me_cube_003)
ob_cube_002 = bpy.data.objects.new('Cube.002', me_cube_002)
ob_cube_001 = bpy.data.objects.new('Cube.001', me_cube_001)
ob_cube = bpy.data.objects.new('Cube', me_cube)
ob_lamp = bpy.data.objects.new('Lamp', light_lamp)
ob_camera = bpy.data.objects.new('Camera', cam_camera)

# ---- transforms, parenting, visibility, modifiers, constraints
ob_cube_035.location = (-1.467, 1.234, 0.0001715)
ob_cube_035.rotation_euler = (0.0, 0.0, -1.571)
ob_cube_035.scale = (1.0, 1.0, 0.6602)
ob_cube_035.lock_rotations_4d = False
ob_cube_035.empty_display_type = 'ARROWS'
ob_cube_035.lineart.crease_threshold = 0.0
ob_cube_034.location = (-1.029, 1.234, 0.0001715)
ob_cube_034.rotation_euler = (0.0, 0.0, -1.571)
ob_cube_034.scale = (1.0, 1.0, 0.6602)
ob_cube_034.lock_rotations_4d = False
ob_cube_034.empty_display_type = 'ARROWS'
ob_cube_034.lineart.crease_threshold = 0.0
ob_cube_033.location = (0.717, 1.235, 0.0001715)
ob_cube_033.rotation_euler = (0.0, 0.0, -1.571)
ob_cube_033.scale = (1.0, 1.0, 0.6602)
ob_cube_033.lock_rotations_4d = False
ob_cube_033.empty_display_type = 'ARROWS'
ob_cube_033.lineart.crease_threshold = 0.0
ob_cube_032.location = (0.2792, 1.234, 0.0001715)
ob_cube_032.rotation_euler = (0.0, 0.0, -1.571)
ob_cube_032.scale = (1.0, 1.0, 0.6602)
ob_cube_032.lock_rotations_4d = False
ob_cube_032.empty_display_type = 'ARROWS'
ob_cube_032.lineart.crease_threshold = 0.0
ob_cube_031.location = (-0.1564, 1.234, -0.05467)
ob_cube_031.rotation_euler = (0.0, 0.0, -1.571)
ob_cube_031.scale = (1.0, 1.0, 0.7097)
ob_cube_031.lock_rotations_4d = False
ob_cube_031.empty_display_type = 'ARROWS'
ob_cube_031.lineart.crease_threshold = 0.0
ob_cube_030.location = (-0.5942, 1.234, -0.05107)
ob_cube_030.rotation_euler = (0.0, 0.0, -1.571)
ob_cube_030.scale = (1.0, 1.0, 0.7091)
ob_cube_030.lock_rotations_4d = False
ob_cube_030.empty_display_type = 'ARROWS'
ob_cube_030.lineart.crease_threshold = 0.0
ob_cube_029.location = (0.8232, 1.274, 1.373)
ob_cube_029.rotation_euler = (0.0, -6.283, 0.003247)
ob_cube_029.lineart.crease_threshold = 0.0
ob_cube_028.location = (0.8324, 1.274, 0.1825)
ob_cube_028.rotation_euler = (0.0, -6.283, 0.003247)
ob_cube_028.scale = (1.0, 1.0, 0.5846)
ob_cube_028.lineart.crease_threshold = 0.0
ob_cube_004.location = (-1.017, 1.274, 0.1825)
ob_cube_004.rotation_euler = (0.0, -6.283, 0.003247)
ob_cube_004.scale = (1.0, 1.0, 0.5846)
ob_cube_004.lineart.crease_threshold = 0.0
ob_cube_027.location = (1.927, 0.4544, 0.1824)
ob_cube_027.rotation_euler = (0.0, -6.283, 3.137)
ob_cube_027.scale = (1.0, 1.0, 0.5846)
ob_cube_027.lineart.crease_threshold = 0.0
ob_cube_026.location = (0.1867, 0.4668, 0.1824)
ob_cube_026.rotation_euler = (0.0, -6.283, 3.137)
ob_cube_026.scale = (1.0, 1.0, 0.5846)
ob_cube_026.lineart.crease_threshold = 0.0
ob_cube_025.location = (0.1867, 0.4668, 1.373)
ob_cube_025.rotation_euler = (0.0, -6.283, 3.137)
ob_cube_025.lineart.crease_threshold = 0.0
ob_cube_024.location = (1.504, 0.4943, -0.04355)
ob_cube_024.rotation_euler = (0.0, 0.0, 1.564)
ob_cube_024.scale = (1.0, 1.0, 0.7052)
ob_cube_024.lock_rotations_4d = False
ob_cube_024.empty_display_type = 'ARROWS'
ob_cube_024.lineart.crease_threshold = 0.0
ob_cube_023.location = (1.066, 0.4974, -0.04729)
ob_cube_023.rotation_euler = (0.0, 0.0, 1.564)
ob_cube_023.scale = (1.0, 1.0, 0.7057)
ob_cube_023.lock_rotations_4d = False
ob_cube_023.empty_display_type = 'ARROWS'
ob_cube_023.lineart.crease_threshold = 0.0
ob_cube_022.location = (0.6308, 0.5005, 0.0)
ob_cube_022.rotation_euler = (0.0, 0.0, 1.564)
ob_cube_022.scale = (1.0, 1.0, 0.6602)
ob_cube_022.lock_rotations_4d = False
ob_cube_022.empty_display_type = 'ARROWS'
ob_cube_022.lineart.crease_threshold = 0.0
ob_cube_021.location = (0.193, 0.5037, 0.0)
ob_cube_021.rotation_euler = (0.0, 0.0, 1.564)
ob_cube_021.scale = (1.0, 1.0, 0.6602)
ob_cube_021.lock_rotations_4d = False
ob_cube_021.empty_display_type = 'ARROWS'
ob_cube_021.lineart.crease_threshold = 0.0
ob_cube_020.location = (1.939, 0.4912, 0.0)
ob_cube_020.rotation_euler = (0.0, 0.0, 1.564)
ob_cube_020.scale = (1.0, 1.0, 0.6602)
ob_cube_020.lock_rotations_4d = False
ob_cube_020.empty_display_type = 'ARROWS'
ob_cube_020.lineart.crease_threshold = 0.0
ob_cube_019.location = (2.377, 0.4881, 0.0)
ob_cube_019.rotation_euler = (0.0, 0.0, 1.564)
ob_cube_019.scale = (1.0, 1.0, 0.6602)
ob_cube_019.lock_rotations_4d = False
ob_cube_019.empty_display_type = 'ARROWS'
ob_cube_019.lineart.crease_threshold = 0.0
ob_cube_018.location = (0.8008, 2.767, 0.0)
ob_cube_018.rotation_euler = (0.0, 0.0, -3.141)
ob_cube_018.scale = (1.0, 1.0, 0.6602)
ob_cube_018.lock_rotations_4d = False
ob_cube_018.empty_display_type = 'ARROWS'
ob_cube_018.lineart.crease_threshold = 0.0
ob_cube_017.location = (0.801, 2.329, 0.0)
ob_cube_017.rotation_euler = (0.0, 0.0, -3.141)
ob_cube_017.scale = (1.0, 1.0, 0.6602)
ob_cube_017.lock_rotations_4d = False
ob_cube_017.empty_display_type = 'ARROWS'
ob_cube_017.lineart.crease_threshold = 0.0
ob_cube_016.location = (0.8015, 0.5828, 0.0)
ob_cube_016.rotation_euler = (0.0, 0.0, -3.141)
ob_cube_016.scale = (1.0, 1.0, 0.6602)
ob_cube_016.lock_rotations_4d = False
ob_cube_016.empty_display_type = 'ARROWS'
ob_cube_016.lineart.crease_threshold = 0.0
ob_cube_015.location = (0.8014, 1.021, 0.0)
ob_cube_015.rotation_euler = (0.0, 0.0, -3.141)
ob_cube_015.scale = (1.0, 1.0, 0.66)
ob_cube_015.lock_rotations_4d = False
ob_cube_015.empty_display_type = 'ARROWS'
ob_cube_015.lineart.crease_threshold = 0.0
ob_cube_014.location = (0.8012, 1.456, 0.1402)
ob_cube_014.rotation_euler = (0.0, 0.0, -3.141)
ob_cube_014.scale = (1.0, 1.0, 0.7183)
ob_cube_014.lock_rotations_4d = False
ob_cube_014.empty_display_type = 'ARROWS'
ob_cube_014.lineart.crease_threshold = 0.0
ob_cube_013.location = (0.8011, 1.894, -0.05718)
ob_cube_013.rotation_euler = (0.0, 0.0, -3.141)
ob_cube_013.scale = (1.0, 1.0, 0.7179)
ob_cube_013.lock_rotations_4d = False
ob_cube_013.empty_display_type = 'ARROWS'
ob_cube_013.lineart.crease_threshold = 0.0
ob_cube_012.location = (0.8399, 0.5769, 1.373)
ob_cube_012.rotation_euler = (0.0, -6.283, -1.567)
ob_cube_012.lineart.crease_threshold = 0.0
ob_cube_011.location = (0.8315, 0.5769, 0.1824)
ob_cube_011.rotation_euler = (0.0, -6.283, -1.567)
ob_cube_011.scale = (1.0, 1.0, 0.5846)
ob_cube_011.lineart.crease_threshold = 0.0
ob_cube_010.location = (0.8309, 2.317, 0.1824)
ob_cube_010.rotation_euler = (0.0, -6.283, -1.567)
ob_cube_010.scale = (1.0, 1.0, 0.5846)
ob_cube_010.lineart.crease_threshold = 0.0
ob_cube_009.location = (0.06625, -0.6032, 0.1825)
ob_cube_009.rotation_euler = (0.0, -6.283, 1.574)
ob_cube_009.scale = (1.0, 1.0, 0.5846)
ob_cube_009.lineart.crease_threshold = 0.0
ob_cube_008.location = (0.06625, 1.137, 0.1825)
ob_cube_008.rotation_euler = (0.0, -6.283, 1.574)
ob_cube_008.scale = (1.0, 1.0, 0.5846)
ob_cube_008.lineart.crease_threshold = 0.0
ob_cube_007.location = (0.06625, 1.137, 1.373)
ob_cube_007.rotation_euler = (0.0, -6.283, 1.574)
ob_cube_007.lineart.crease_threshold = 0.0
ob_cube_006.location = (0.1062, -0.1799, 0.1289)
ob_cube_006.scale = (1.0, 1.0, 0.7048)
ob_cube_006.lock_rotations_4d = False
ob_cube_006.empty_display_type = 'ARROWS'
ob_cube_006.lineart.crease_threshold = 0.0
ob_cube_005.location = (0.1062, 0.2579, -0.047)
ob_cube_005.scale = (1.0, 1.0, 0.7069)
ob_cube_005.lock_rotations_4d = False
ob_cube_005.empty_display_type = 'ARROWS'
ob_cube_005.lineart.crease_threshold = 0.0
ob_cube_003.location = (0.1062, 0.6935, 0.0001715)
ob_cube_003.scale = (1.0, 1.0, 0.6602)
ob_cube_003.lock_rotations_4d = False
ob_cube_003.empty_display_type = 'ARROWS'
ob_cube_003.lineart.crease_threshold = 0.0
ob_cube_002.location = (0.1062, 1.131, 0.0001715)
ob_cube_002.scale = (1.0, 1.0, 0.6602)
ob_cube_002.lock_rotations_4d = False
ob_cube_002.empty_display_type = 'ARROWS'
ob_cube_002.lineart.crease_threshold = 0.0
ob_cube_001.location = (0.1062, -0.615, 0.0001715)
ob_cube_001.scale = (1.0, 1.0, 0.6602)
ob_cube_001.lock_rotations_4d = False
ob_cube_001.empty_display_type = 'ARROWS'
ob_cube_001.lineart.crease_threshold = 0.0
ob_cube.location = (0.1062, -1.053, 0.0001715)
ob_cube.scale = (1.0, 1.0, 0.6602)
ob_cube.lock_rotations_4d = False
ob_cube.empty_display_type = 'ARROWS'
ob_cube.lineart.crease_threshold = 0.0
ob_lamp.location = (7.174, -3.153, 4.75)
ob_lamp.rotation_euler = (0.6503, 0.05522, -1.275)
ob_lamp.lock_rotations_4d = False
ob_lamp.empty_display_type = 'ARROWS'
ob_lamp.color = (0.0, 0.0, 0.0, 0.0)
ob_lamp.lineart.crease_threshold = 0.0
ob_camera.location = (3.219, -2.065, 1.446)
ob_camera.rotation_euler = (1.109, 0.0, 0.8149)
ob_camera.lock_rotations_4d = False
ob_camera.empty_display_type = 'ARROWS'
ob_camera.color = (0.0, 0.0, 0.0, 0.0)
ob_camera.display_type = 'WIRE'
ob_camera.lineart.crease_threshold = 0.0

# ---- collection membership
col_collection_1.objects.link(ob_cube_035)
col_collection_1.objects.link(ob_cube_034)
col_collection_1.objects.link(ob_cube_033)
col_collection_1.objects.link(ob_cube_032)
col_collection_1.objects.link(ob_cube_031)
col_collection_1.objects.link(ob_cube_030)
col_collection_1.objects.link(ob_cube_029)
col_collection_1.objects.link(ob_cube_028)
col_collection_1.objects.link(ob_cube_004)
col_collection_1.objects.link(ob_cube_027)
col_collection_1.objects.link(ob_cube_026)
col_collection_1.objects.link(ob_cube_025)
col_collection_1.objects.link(ob_cube_024)
col_collection_1.objects.link(ob_cube_023)
col_collection_1.objects.link(ob_cube_022)
col_collection_1.objects.link(ob_cube_021)
col_collection_1.objects.link(ob_cube_020)
col_collection_1.objects.link(ob_cube_019)
col_collection_1.objects.link(ob_cube_018)
col_collection_1.objects.link(ob_cube_017)
col_collection_1.objects.link(ob_cube_016)
col_collection_1.objects.link(ob_cube_015)
col_collection_1.objects.link(ob_cube_014)
col_collection_1.objects.link(ob_cube_013)
col_collection_1.objects.link(ob_cube_012)
col_collection_1.objects.link(ob_cube_011)
col_collection_1.objects.link(ob_cube_010)
col_collection_1.objects.link(ob_cube_009)
col_collection_1.objects.link(ob_cube_008)
col_collection_1.objects.link(ob_cube_007)
col_collection_1.objects.link(ob_cube_006)
col_collection_1.objects.link(ob_cube_005)
col_collection_1.objects.link(ob_cube_003)
col_collection_1.objects.link(ob_cube_002)
col_collection_1.objects.link(ob_cube_001)
col_collection_1.objects.link(ob_cube)
col_collection_1.objects.link(ob_lamp)
col_collection_1.objects.link(ob_camera)

# ---- scene / render settings (as saved in the file)
scene.camera = ob_camera
scene.frame_start = 1; scene.frame_end = 250; scene.frame_set(1)
scene.render.engine = 'BLENDER_EEVEE_NEXT'
scene.render.resolution_percentage = 50
scene.render.dither_intensity = 0.0
scene.cycles.use_denoising = False
scene.cycles.samples = 128
scene.cycles.sampling_pattern = 'TABULATED_SOBOL'
scene.cycles.use_adaptive_sampling = False
scene.cycles.use_light_tree = False
scene.cycles.blur_glossy = 0.0
scene.cycles.sample_clamp_indirect = 0.0
scene.view_settings.view_transform = 'Standard'
bpy.context.view_layer.update()
